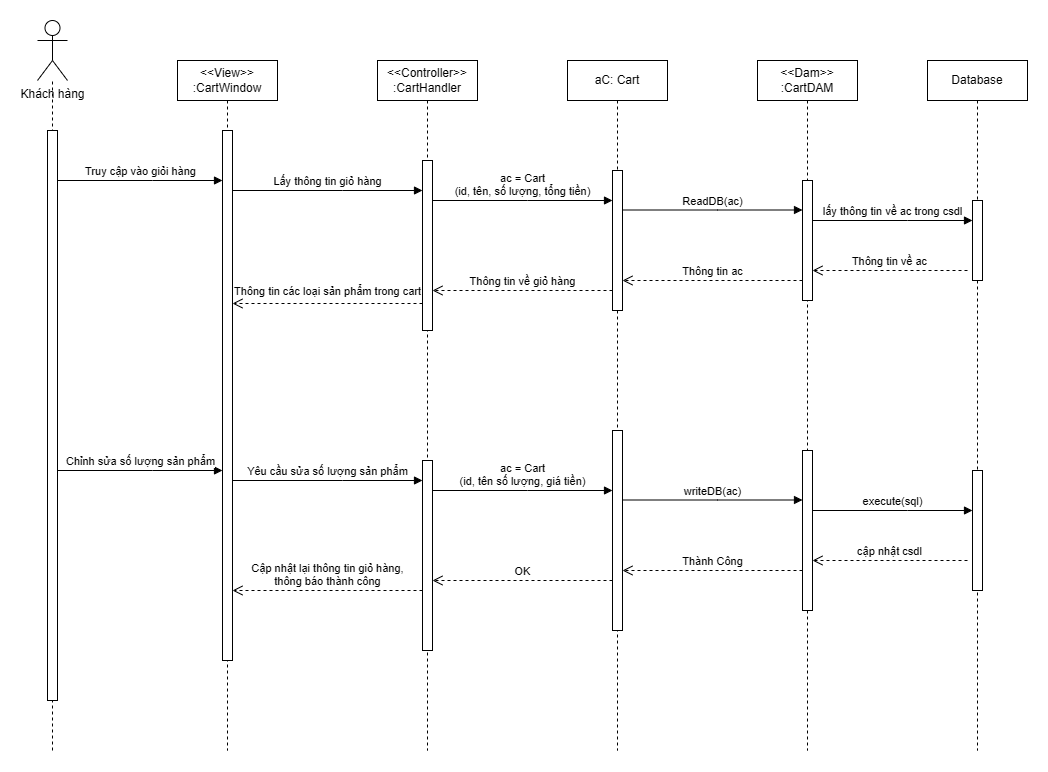

The diagram above was exported from draw.io. Its source (the exported page's mxGraphModel, read from the mxfile embedded in the PNG):
<mxGraphModel dx="1025" dy="464" grid="1" gridSize="10" guides="1" tooltips="1" connect="1" arrows="1" fold="1" page="1" pageScale="1" pageWidth="827" pageHeight="1169" math="0" shadow="0">
  <root>
    <mxCell id="0" />
    <mxCell id="1" parent="0" />
    <mxCell id="gmOR09hRu2XpV1qDulIY-1" value="&amp;lt;&amp;lt;View&amp;gt;&amp;gt;&lt;div&gt;:CartWindow&lt;/div&gt;" style="shape=umlLifeline;perimeter=lifelinePerimeter;whiteSpace=wrap;html=1;container=0;dropTarget=0;collapsible=0;recursiveResize=0;outlineConnect=0;portConstraint=eastwest;newEdgeStyle={&quot;edgeStyle&quot;:&quot;elbowEdgeStyle&quot;,&quot;elbow&quot;:&quot;vertical&quot;,&quot;curved&quot;:0,&quot;rounded&quot;:0};" parent="1" vertex="1">
      <mxGeometry x="250" y="190" width="100" height="690" as="geometry" />
    </mxCell>
    <mxCell id="gmOR09hRu2XpV1qDulIY-2" value="" style="html=1;points=[];perimeter=orthogonalPerimeter;outlineConnect=0;targetShapes=umlLifeline;portConstraint=eastwest;newEdgeStyle={&quot;edgeStyle&quot;:&quot;elbowEdgeStyle&quot;,&quot;elbow&quot;:&quot;vertical&quot;,&quot;curved&quot;:0,&quot;rounded&quot;:0};" parent="gmOR09hRu2XpV1qDulIY-1" vertex="1">
      <mxGeometry x="45" y="70" width="10" height="530" as="geometry" />
    </mxCell>
    <mxCell id="gmOR09hRu2XpV1qDulIY-3" value="&amp;lt;&amp;lt;Controller&amp;gt;&amp;gt;&lt;div&gt;:CartHandler&lt;/div&gt;" style="shape=umlLifeline;perimeter=lifelinePerimeter;whiteSpace=wrap;html=1;container=0;dropTarget=0;collapsible=0;recursiveResize=0;outlineConnect=0;portConstraint=eastwest;newEdgeStyle={&quot;edgeStyle&quot;:&quot;elbowEdgeStyle&quot;,&quot;elbow&quot;:&quot;vertical&quot;,&quot;curved&quot;:0,&quot;rounded&quot;:0};" parent="1" vertex="1">
      <mxGeometry x="450" y="190" width="100" height="690" as="geometry" />
    </mxCell>
    <mxCell id="gmOR09hRu2XpV1qDulIY-4" value="" style="html=1;points=[];perimeter=orthogonalPerimeter;outlineConnect=0;targetShapes=umlLifeline;portConstraint=eastwest;newEdgeStyle={&quot;edgeStyle&quot;:&quot;elbowEdgeStyle&quot;,&quot;elbow&quot;:&quot;vertical&quot;,&quot;curved&quot;:0,&quot;rounded&quot;:0};" parent="gmOR09hRu2XpV1qDulIY-3" vertex="1">
      <mxGeometry x="45" y="100" width="10" height="170" as="geometry" />
    </mxCell>
    <mxCell id="gmOR09hRu2XpV1qDulIY-5" value="Lấy thông tin giỏ hàng" style="html=1;verticalAlign=bottom;endArrow=block;edgeStyle=elbowEdgeStyle;elbow=vertical;curved=0;rounded=0;" parent="1" source="gmOR09hRu2XpV1qDulIY-2" target="gmOR09hRu2XpV1qDulIY-4" edge="1">
      <mxGeometry relative="1" as="geometry">
        <mxPoint x="310" y="320" as="sourcePoint" />
        <Array as="points">
          <mxPoint x="415" y="320" />
        </Array>
        <mxPoint x="490" y="320" as="targetPoint" />
        <mxPoint as="offset" />
      </mxGeometry>
    </mxCell>
    <mxCell id="gmOR09hRu2XpV1qDulIY-6" value="Thông tin các loại sản phẩm trong cart" style="html=1;verticalAlign=bottom;endArrow=open;dashed=1;endSize=8;edgeStyle=elbowEdgeStyle;elbow=vertical;curved=0;rounded=0;" parent="1" edge="1">
      <mxGeometry y="-3" relative="1" as="geometry">
        <mxPoint x="305" y="433" as="targetPoint" />
        <Array as="points">
          <mxPoint x="425" y="433" />
        </Array>
        <mxPoint x="495" y="433" as="sourcePoint" />
        <mxPoint as="offset" />
      </mxGeometry>
    </mxCell>
    <mxCell id="gmOR09hRu2XpV1qDulIY-7" value="aC: Cart" style="shape=umlLifeline;perimeter=lifelinePerimeter;whiteSpace=wrap;html=1;container=0;dropTarget=0;collapsible=0;recursiveResize=0;outlineConnect=0;portConstraint=eastwest;newEdgeStyle={&quot;edgeStyle&quot;:&quot;elbowEdgeStyle&quot;,&quot;elbow&quot;:&quot;vertical&quot;,&quot;curved&quot;:0,&quot;rounded&quot;:0};" parent="1" vertex="1">
      <mxGeometry x="640" y="190" width="100" height="690" as="geometry" />
    </mxCell>
    <mxCell id="gmOR09hRu2XpV1qDulIY-8" value="" style="html=1;points=[];perimeter=orthogonalPerimeter;outlineConnect=0;targetShapes=umlLifeline;portConstraint=eastwest;newEdgeStyle={&quot;edgeStyle&quot;:&quot;elbowEdgeStyle&quot;,&quot;elbow&quot;:&quot;vertical&quot;,&quot;curved&quot;:0,&quot;rounded&quot;:0};" parent="gmOR09hRu2XpV1qDulIY-7" vertex="1">
      <mxGeometry x="45" y="110" width="10" height="140" as="geometry" />
    </mxCell>
    <mxCell id="gmOR09hRu2XpV1qDulIY-9" value="&amp;lt;&amp;lt;Dam&amp;gt;&amp;gt;&lt;div&gt;:CartDAM&lt;/div&gt;" style="shape=umlLifeline;perimeter=lifelinePerimeter;whiteSpace=wrap;html=1;container=0;dropTarget=0;collapsible=0;recursiveResize=0;outlineConnect=0;portConstraint=eastwest;newEdgeStyle={&quot;edgeStyle&quot;:&quot;elbowEdgeStyle&quot;,&quot;elbow&quot;:&quot;vertical&quot;,&quot;curved&quot;:0,&quot;rounded&quot;:0};" parent="1" vertex="1">
      <mxGeometry x="830" y="190" width="100" height="690" as="geometry" />
    </mxCell>
    <mxCell id="gmOR09hRu2XpV1qDulIY-10" value="" style="html=1;points=[];perimeter=orthogonalPerimeter;outlineConnect=0;targetShapes=umlLifeline;portConstraint=eastwest;newEdgeStyle={&quot;edgeStyle&quot;:&quot;elbowEdgeStyle&quot;,&quot;elbow&quot;:&quot;vertical&quot;,&quot;curved&quot;:0,&quot;rounded&quot;:0};" parent="gmOR09hRu2XpV1qDulIY-9" vertex="1">
      <mxGeometry x="45" y="120" width="10" height="120" as="geometry" />
    </mxCell>
    <mxCell id="gmOR09hRu2XpV1qDulIY-11" value="Database" style="shape=umlLifeline;perimeter=lifelinePerimeter;whiteSpace=wrap;html=1;container=0;dropTarget=0;collapsible=0;recursiveResize=0;outlineConnect=0;portConstraint=eastwest;newEdgeStyle={&quot;edgeStyle&quot;:&quot;elbowEdgeStyle&quot;,&quot;elbow&quot;:&quot;vertical&quot;,&quot;curved&quot;:0,&quot;rounded&quot;:0};" parent="1" vertex="1">
      <mxGeometry x="1000" y="190" width="100" height="690" as="geometry" />
    </mxCell>
    <mxCell id="gmOR09hRu2XpV1qDulIY-12" value="" style="html=1;points=[];perimeter=orthogonalPerimeter;outlineConnect=0;targetShapes=umlLifeline;portConstraint=eastwest;newEdgeStyle={&quot;edgeStyle&quot;:&quot;elbowEdgeStyle&quot;,&quot;elbow&quot;:&quot;vertical&quot;,&quot;curved&quot;:0,&quot;rounded&quot;:0};" parent="gmOR09hRu2XpV1qDulIY-11" vertex="1">
      <mxGeometry x="45" y="140" width="10" height="80" as="geometry" />
    </mxCell>
    <mxCell id="gmOR09hRu2XpV1qDulIY-13" value="ac = Cart&lt;div&gt;(id, tên, số lượng, tổng tiền)&lt;/div&gt;" style="html=1;verticalAlign=bottom;endArrow=block;edgeStyle=elbowEdgeStyle;elbow=vertical;curved=0;rounded=0;" parent="1" source="gmOR09hRu2XpV1qDulIY-4" target="gmOR09hRu2XpV1qDulIY-8" edge="1">
      <mxGeometry relative="1" as="geometry">
        <mxPoint x="510" y="330" as="sourcePoint" />
        <Array as="points">
          <mxPoint x="600" y="330" />
        </Array>
        <mxPoint x="650" y="330" as="targetPoint" />
        <mxPoint as="offset" />
      </mxGeometry>
    </mxCell>
    <mxCell id="gmOR09hRu2XpV1qDulIY-14" value="ReadDB(ac)" style="html=1;verticalAlign=bottom;endArrow=block;edgeStyle=elbowEdgeStyle;elbow=vertical;curved=0;rounded=0;" parent="1" source="gmOR09hRu2XpV1qDulIY-8" target="gmOR09hRu2XpV1qDulIY-10" edge="1">
      <mxGeometry relative="1" as="geometry">
        <mxPoint x="700" y="339.5" as="sourcePoint" />
        <Array as="points">
          <mxPoint x="790" y="339.5" />
        </Array>
        <mxPoint x="890" y="340" as="targetPoint" />
        <mxPoint as="offset" />
      </mxGeometry>
    </mxCell>
    <mxCell id="gmOR09hRu2XpV1qDulIY-15" value="lấy thông tin về ac trong csdl" style="html=1;verticalAlign=bottom;endArrow=block;edgeStyle=elbowEdgeStyle;elbow=vertical;curved=0;rounded=0;" parent="1" source="gmOR09hRu2XpV1qDulIY-10" target="gmOR09hRu2XpV1qDulIY-12" edge="1">
      <mxGeometry relative="1" as="geometry">
        <mxPoint x="890" y="350" as="sourcePoint" />
        <Array as="points">
          <mxPoint x="980" y="350" />
        </Array>
        <mxPoint x="1020" y="350" as="targetPoint" />
        <mxPoint as="offset" />
      </mxGeometry>
    </mxCell>
    <mxCell id="gmOR09hRu2XpV1qDulIY-16" value="Khách hàng" style="shape=umlActor;verticalLabelPosition=bottom;verticalAlign=top;html=1;outlineConnect=0;" parent="1" vertex="1">
      <mxGeometry x="110" y="150" width="30" height="60" as="geometry" />
    </mxCell>
    <mxCell id="gmOR09hRu2XpV1qDulIY-17" value="" style="endArrow=none;dashed=1;html=1;rounded=0;" parent="1" target="gmOR09hRu2XpV1qDulIY-16" edge="1">
      <mxGeometry width="50" height="50" relative="1" as="geometry">
        <mxPoint x="125" y="880" as="sourcePoint" />
        <mxPoint x="470" y="470" as="targetPoint" />
      </mxGeometry>
    </mxCell>
    <mxCell id="gmOR09hRu2XpV1qDulIY-18" value="" style="html=1;points=[];perimeter=orthogonalPerimeter;outlineConnect=0;targetShapes=umlLifeline;portConstraint=eastwest;newEdgeStyle={&quot;edgeStyle&quot;:&quot;elbowEdgeStyle&quot;,&quot;elbow&quot;:&quot;vertical&quot;,&quot;curved&quot;:0,&quot;rounded&quot;:0};" parent="1" vertex="1">
      <mxGeometry x="120" y="260" width="10" height="570" as="geometry" />
    </mxCell>
    <mxCell id="gmOR09hRu2XpV1qDulIY-19" value="Truy cập vào giỏi hàng" style="html=1;verticalAlign=bottom;endArrow=block;edgeStyle=elbowEdgeStyle;elbow=horizontal;curved=0;rounded=0;" parent="1" target="gmOR09hRu2XpV1qDulIY-2" edge="1">
      <mxGeometry relative="1" as="geometry">
        <mxPoint x="130" y="310" as="sourcePoint" />
        <Array as="points">
          <mxPoint x="225" y="310" />
        </Array>
        <mxPoint x="270" y="310" as="targetPoint" />
        <mxPoint as="offset" />
      </mxGeometry>
    </mxCell>
    <mxCell id="gmOR09hRu2XpV1qDulIY-20" value="Thông tin về ac" style="html=1;verticalAlign=bottom;endArrow=open;dashed=1;endSize=8;edgeStyle=elbowEdgeStyle;elbow=vertical;curved=0;rounded=0;" parent="1" target="gmOR09hRu2XpV1qDulIY-10" edge="1">
      <mxGeometry relative="1" as="geometry">
        <mxPoint x="900" y="400" as="targetPoint" />
        <Array as="points">
          <mxPoint x="965" y="400" />
        </Array>
        <mxPoint x="1040" y="400" as="sourcePoint" />
      </mxGeometry>
    </mxCell>
    <mxCell id="gmOR09hRu2XpV1qDulIY-21" value="Thông tin ac" style="html=1;verticalAlign=bottom;endArrow=open;dashed=1;endSize=8;edgeStyle=elbowEdgeStyle;elbow=vertical;curved=0;rounded=0;" parent="1" source="gmOR09hRu2XpV1qDulIY-10" target="gmOR09hRu2XpV1qDulIY-8" edge="1">
      <mxGeometry relative="1" as="geometry">
        <mxPoint x="710" y="410" as="targetPoint" />
        <Array as="points">
          <mxPoint x="805" y="410" />
        </Array>
        <mxPoint x="870" y="410" as="sourcePoint" />
      </mxGeometry>
    </mxCell>
    <mxCell id="gmOR09hRu2XpV1qDulIY-22" value="Thông tin về giỏ hàng" style="html=1;verticalAlign=bottom;endArrow=open;dashed=1;endSize=8;edgeStyle=elbowEdgeStyle;elbow=vertical;curved=0;rounded=0;" parent="1" source="gmOR09hRu2XpV1qDulIY-8" target="gmOR09hRu2XpV1qDulIY-4" edge="1">
      <mxGeometry relative="1" as="geometry">
        <mxPoint x="540" y="420" as="targetPoint" />
        <Array as="points">
          <mxPoint x="610" y="420" />
        </Array>
        <mxPoint x="680" y="420" as="sourcePoint" />
      </mxGeometry>
    </mxCell>
    <mxCell id="gmOR09hRu2XpV1qDulIY-23" value="Yêu cầu sửa số lượng sản phẩm" style="html=1;verticalAlign=bottom;endArrow=block;edgeStyle=elbowEdgeStyle;elbow=horizontal;curved=0;rounded=0;" parent="1" edge="1">
      <mxGeometry relative="1" as="geometry">
        <mxPoint x="305" y="610" as="sourcePoint" />
        <Array as="points">
          <mxPoint x="415" y="610" />
        </Array>
        <mxPoint x="495" y="610" as="targetPoint" />
        <mxPoint as="offset" />
      </mxGeometry>
    </mxCell>
    <mxCell id="gmOR09hRu2XpV1qDulIY-24" value="Cập nhật lại thông tin giỏ hàng,&lt;div&gt;thông báo thành công&lt;/div&gt;" style="html=1;verticalAlign=bottom;endArrow=open;dashed=1;endSize=8;edgeStyle=elbowEdgeStyle;elbow=vertical;curved=0;rounded=0;" parent="1" edge="1">
      <mxGeometry relative="1" as="geometry">
        <mxPoint x="305" y="720" as="targetPoint" />
        <Array as="points">
          <mxPoint x="425" y="720" />
        </Array>
        <mxPoint x="495" y="720" as="sourcePoint" />
      </mxGeometry>
    </mxCell>
    <mxCell id="gmOR09hRu2XpV1qDulIY-25" value="" style="html=1;points=[];perimeter=orthogonalPerimeter;outlineConnect=0;targetShapes=umlLifeline;portConstraint=eastwest;newEdgeStyle={&quot;edgeStyle&quot;:&quot;elbowEdgeStyle&quot;,&quot;elbow&quot;:&quot;vertical&quot;,&quot;curved&quot;:0,&quot;rounded&quot;:0};" parent="1" vertex="1">
      <mxGeometry x="685" y="560" width="10" height="200" as="geometry" />
    </mxCell>
    <mxCell id="gmOR09hRu2XpV1qDulIY-26" value="" style="html=1;points=[];perimeter=orthogonalPerimeter;outlineConnect=0;targetShapes=umlLifeline;portConstraint=eastwest;newEdgeStyle={&quot;edgeStyle&quot;:&quot;elbowEdgeStyle&quot;,&quot;elbow&quot;:&quot;vertical&quot;,&quot;curved&quot;:0,&quot;rounded&quot;:0};" parent="1" vertex="1">
      <mxGeometry x="875" y="580" width="10" height="160" as="geometry" />
    </mxCell>
    <mxCell id="gmOR09hRu2XpV1qDulIY-27" value="ac = Cart&lt;div&gt;(id, tên số lượng, giá tiền)&lt;/div&gt;" style="html=1;verticalAlign=bottom;endArrow=block;edgeStyle=elbowEdgeStyle;elbow=vertical;curved=0;rounded=0;" parent="1" target="gmOR09hRu2XpV1qDulIY-25" edge="1">
      <mxGeometry relative="1" as="geometry">
        <mxPoint x="505" y="620" as="sourcePoint" />
        <Array as="points">
          <mxPoint x="600" y="620" />
        </Array>
        <mxPoint x="650" y="620" as="targetPoint" />
        <mxPoint as="offset" />
      </mxGeometry>
    </mxCell>
    <mxCell id="gmOR09hRu2XpV1qDulIY-28" value="writeDB(ac)" style="html=1;verticalAlign=bottom;endArrow=block;edgeStyle=elbowEdgeStyle;elbow=vertical;curved=0;rounded=0;" parent="1" source="gmOR09hRu2XpV1qDulIY-25" target="gmOR09hRu2XpV1qDulIY-26" edge="1">
      <mxGeometry relative="1" as="geometry">
        <mxPoint x="700" y="629.5" as="sourcePoint" />
        <Array as="points">
          <mxPoint x="790" y="629.5" />
        </Array>
        <mxPoint x="890" y="630" as="targetPoint" />
        <mxPoint as="offset" />
      </mxGeometry>
    </mxCell>
    <mxCell id="gmOR09hRu2XpV1qDulIY-29" value="execute(sql)" style="html=1;verticalAlign=bottom;endArrow=block;edgeStyle=elbowEdgeStyle;elbow=vertical;curved=0;rounded=0;" parent="1" source="gmOR09hRu2XpV1qDulIY-26" edge="1">
      <mxGeometry relative="1" as="geometry">
        <mxPoint x="890" y="640" as="sourcePoint" />
        <Array as="points">
          <mxPoint x="980" y="640" />
        </Array>
        <mxPoint x="1045" y="640" as="targetPoint" />
        <mxPoint as="offset" />
      </mxGeometry>
    </mxCell>
    <mxCell id="gmOR09hRu2XpV1qDulIY-30" value="Chỉnh sửa số lượng sản phẩm" style="html=1;verticalAlign=bottom;endArrow=block;edgeStyle=elbowEdgeStyle;elbow=horizontal;curved=0;rounded=0;" parent="1" edge="1">
      <mxGeometry relative="1" as="geometry">
        <mxPoint x="130" y="600" as="sourcePoint" />
        <Array as="points">
          <mxPoint x="225" y="600" />
        </Array>
        <mxPoint x="295" y="600" as="targetPoint" />
        <mxPoint as="offset" />
      </mxGeometry>
    </mxCell>
    <mxCell id="gmOR09hRu2XpV1qDulIY-31" value="cập nhật csdl" style="html=1;verticalAlign=bottom;endArrow=open;dashed=1;endSize=8;edgeStyle=elbowEdgeStyle;elbow=horizontal;curved=0;rounded=0;" parent="1" target="gmOR09hRu2XpV1qDulIY-26" edge="1">
      <mxGeometry relative="1" as="geometry">
        <mxPoint x="900" y="690" as="targetPoint" />
        <Array as="points">
          <mxPoint x="965" y="690" />
        </Array>
        <mxPoint x="1040" y="690" as="sourcePoint" />
      </mxGeometry>
    </mxCell>
    <mxCell id="gmOR09hRu2XpV1qDulIY-32" value="Thành Công" style="html=1;verticalAlign=bottom;endArrow=open;dashed=1;endSize=8;edgeStyle=elbowEdgeStyle;elbow=horizontal;curved=0;rounded=0;" parent="1" source="gmOR09hRu2XpV1qDulIY-26" target="gmOR09hRu2XpV1qDulIY-25" edge="1">
      <mxGeometry relative="1" as="geometry">
        <mxPoint x="710" y="700" as="targetPoint" />
        <Array as="points">
          <mxPoint x="805" y="700" />
        </Array>
        <mxPoint x="870" y="700" as="sourcePoint" />
        <mxPoint as="offset" />
      </mxGeometry>
    </mxCell>
    <mxCell id="gmOR09hRu2XpV1qDulIY-33" value="OK" style="html=1;verticalAlign=bottom;endArrow=open;dashed=1;endSize=8;edgeStyle=elbowEdgeStyle;elbow=vertical;curved=0;rounded=0;" parent="1" source="gmOR09hRu2XpV1qDulIY-25" edge="1">
      <mxGeometry relative="1" as="geometry">
        <mxPoint x="505" y="710" as="targetPoint" />
        <Array as="points">
          <mxPoint x="610" y="710" />
        </Array>
        <mxPoint x="680" y="710" as="sourcePoint" />
      </mxGeometry>
    </mxCell>
    <mxCell id="gmOR09hRu2XpV1qDulIY-35" value="" style="html=1;points=[];perimeter=orthogonalPerimeter;outlineConnect=0;targetShapes=umlLifeline;portConstraint=eastwest;newEdgeStyle={&quot;edgeStyle&quot;:&quot;elbowEdgeStyle&quot;,&quot;elbow&quot;:&quot;vertical&quot;,&quot;curved&quot;:0,&quot;rounded&quot;:0};" parent="1" vertex="1">
      <mxGeometry x="495" y="590" width="10" height="190" as="geometry" />
    </mxCell>
    <mxCell id="gmOR09hRu2XpV1qDulIY-36" value="" style="html=1;points=[];perimeter=orthogonalPerimeter;outlineConnect=0;targetShapes=umlLifeline;portConstraint=eastwest;newEdgeStyle={&quot;edgeStyle&quot;:&quot;elbowEdgeStyle&quot;,&quot;elbow&quot;:&quot;vertical&quot;,&quot;curved&quot;:0,&quot;rounded&quot;:0};" parent="1" vertex="1">
      <mxGeometry x="1045" y="600" width="10" height="120" as="geometry" />
    </mxCell>
  </root>
</mxGraphModel>